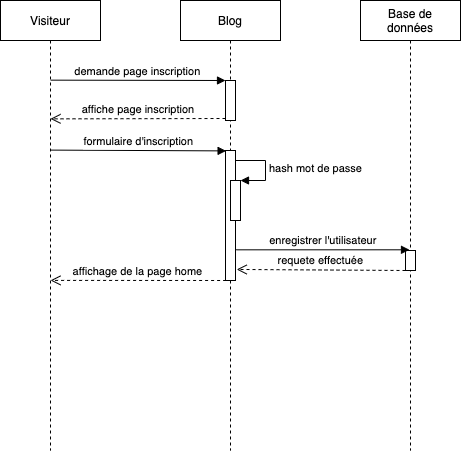

The diagram above was exported from draw.io. Its source (the exported page's mxGraphModel, read from the mxfile embedded in the PNG):
<mxGraphModel dx="1113" dy="552" grid="1" gridSize="10" guides="1" tooltips="1" connect="1" arrows="1" fold="1" page="1" pageScale="1" pageWidth="850" pageHeight="1100" math="0" shadow="0">
  <root>
    <mxCell id="0" />
    <mxCell id="1" parent="0" />
    <mxCell id="3nuBFxr9cyL0pnOWT2aG-1" value="Visiteur" style="shape=umlLifeline;perimeter=lifelinePerimeter;container=1;collapsible=0;recursiveResize=0;rounded=0;shadow=0;strokeWidth=1;" parent="1" vertex="1">
      <mxGeometry x="120" y="80" width="100" height="450" as="geometry" />
    </mxCell>
    <mxCell id="3nuBFxr9cyL0pnOWT2aG-5" value="Blog" style="shape=umlLifeline;perimeter=lifelinePerimeter;container=1;collapsible=0;recursiveResize=0;rounded=0;shadow=0;strokeWidth=1;" parent="1" vertex="1">
      <mxGeometry x="300" y="80" width="100" height="450" as="geometry" />
    </mxCell>
    <mxCell id="3nuBFxr9cyL0pnOWT2aG-6" value="" style="points=[];perimeter=orthogonalPerimeter;rounded=0;shadow=0;strokeWidth=1;" parent="3nuBFxr9cyL0pnOWT2aG-5" vertex="1">
      <mxGeometry x="45" y="80" width="10" height="40" as="geometry" />
    </mxCell>
    <mxCell id="FZydWcAFuvDNgIfoWtnf-8" value="" style="points=[];perimeter=orthogonalPerimeter;rounded=0;shadow=0;strokeWidth=1;" vertex="1" parent="3nuBFxr9cyL0pnOWT2aG-5">
      <mxGeometry x="45" y="150" width="10" height="130" as="geometry" />
    </mxCell>
    <mxCell id="3nuBFxr9cyL0pnOWT2aG-7" value="affiche page inscription" style="verticalAlign=bottom;endArrow=open;dashed=1;endSize=8;exitX=0;exitY=0.95;shadow=0;strokeWidth=1;entryX=0.5;entryY=0.263;entryDx=0;entryDy=0;entryPerimeter=0;" parent="1" source="3nuBFxr9cyL0pnOWT2aG-6" target="3nuBFxr9cyL0pnOWT2aG-1" edge="1">
      <mxGeometry relative="1" as="geometry">
        <mxPoint x="174.9999999999999" y="198" as="targetPoint" />
      </mxGeometry>
    </mxCell>
    <mxCell id="3nuBFxr9cyL0pnOWT2aG-8" value="demande page inscription" style="verticalAlign=bottom;endArrow=block;entryX=0;entryY=0;shadow=0;strokeWidth=1;exitX=0.502;exitY=0.177;exitDx=0;exitDy=0;exitPerimeter=0;" parent="1" source="3nuBFxr9cyL0pnOWT2aG-1" target="3nuBFxr9cyL0pnOWT2aG-6" edge="1">
      <mxGeometry relative="1" as="geometry">
        <mxPoint x="174.9999999999999" y="160.00000000000006" as="sourcePoint" />
      </mxGeometry>
    </mxCell>
    <mxCell id="FZydWcAFuvDNgIfoWtnf-1" value="Base de &#10;données" style="shape=umlLifeline;perimeter=lifelinePerimeter;container=1;collapsible=0;recursiveResize=0;rounded=0;shadow=0;strokeWidth=1;" vertex="1" parent="1">
      <mxGeometry x="480" y="80" width="100" height="450" as="geometry" />
    </mxCell>
    <mxCell id="FZydWcAFuvDNgIfoWtnf-2" value="" style="points=[];perimeter=orthogonalPerimeter;rounded=0;shadow=0;strokeWidth=1;" vertex="1" parent="FZydWcAFuvDNgIfoWtnf-1">
      <mxGeometry x="45" y="250" width="10" height="20" as="geometry" />
    </mxCell>
    <mxCell id="FZydWcAFuvDNgIfoWtnf-7" value="formulaire d'inscription" style="verticalAlign=bottom;endArrow=block;entryX=0;entryY=0;shadow=0;strokeWidth=1;exitX=0.494;exitY=0.264;exitDx=0;exitDy=0;exitPerimeter=0;" edge="1" parent="1">
      <mxGeometry relative="1" as="geometry">
        <mxPoint x="169.99999999999986" y="229.60000000000005" as="sourcePoint" />
        <mxPoint x="345.5999999999999" y="230.40000000000006" as="targetPoint" />
      </mxGeometry>
    </mxCell>
    <mxCell id="FZydWcAFuvDNgIfoWtnf-11" value="affichage de la page home" style="verticalAlign=bottom;endArrow=open;dashed=1;endSize=8;exitX=0.06;exitY=1;shadow=0;strokeWidth=1;exitDx=0;exitDy=0;exitPerimeter=0;entryX=0.5;entryY=0.622;entryDx=0;entryDy=0;entryPerimeter=0;" edge="1" parent="1" source="FZydWcAFuvDNgIfoWtnf-8" target="3nuBFxr9cyL0pnOWT2aG-1">
      <mxGeometry relative="1" as="geometry">
        <mxPoint x="169.99999999999997" y="269.6" as="targetPoint" />
        <mxPoint x="338.6600000000001" y="269.96000000000004" as="sourcePoint" />
      </mxGeometry>
    </mxCell>
    <mxCell id="FZydWcAFuvDNgIfoWtnf-15" value="" style="html=1;points=[];perimeter=orthogonalPerimeter;" vertex="1" parent="1">
      <mxGeometry x="350" y="260" width="10" height="40" as="geometry" />
    </mxCell>
    <mxCell id="FZydWcAFuvDNgIfoWtnf-16" value="hash mot de passe" style="edgeStyle=orthogonalEdgeStyle;html=1;align=left;spacingLeft=2;endArrow=block;rounded=0;entryX=1;entryY=0;" edge="1" target="FZydWcAFuvDNgIfoWtnf-15" parent="1">
      <mxGeometry relative="1" as="geometry">
        <mxPoint x="355" y="240" as="sourcePoint" />
        <Array as="points">
          <mxPoint x="385" y="240" />
        </Array>
      </mxGeometry>
    </mxCell>
    <mxCell id="FZydWcAFuvDNgIfoWtnf-17" value="enregistrer l'utilisateur" style="verticalAlign=bottom;endArrow=block;shadow=0;strokeWidth=1;exitX=1.071;exitY=0.764;exitDx=0;exitDy=0;exitPerimeter=0;entryX=0.49;entryY=0.554;entryDx=0;entryDy=0;entryPerimeter=0;" edge="1" parent="1" source="FZydWcAFuvDNgIfoWtnf-8" target="FZydWcAFuvDNgIfoWtnf-1">
      <mxGeometry relative="1" as="geometry">
        <mxPoint x="360" y="320" as="sourcePoint" />
        <mxPoint x="525" y="320" as="targetPoint" />
      </mxGeometry>
    </mxCell>
    <mxCell id="FZydWcAFuvDNgIfoWtnf-20" value="requete effectuée" style="verticalAlign=bottom;endArrow=open;dashed=1;endSize=8;shadow=0;strokeWidth=1;entryX=1.119;entryY=0.915;entryDx=0;entryDy=0;entryPerimeter=0;" edge="1" parent="1" target="FZydWcAFuvDNgIfoWtnf-8">
      <mxGeometry relative="1" as="geometry">
        <mxPoint x="360" y="349.99999999999994" as="targetPoint" />
        <mxPoint x="525" y="349.99999999999994" as="sourcePoint" />
      </mxGeometry>
    </mxCell>
  </root>
</mxGraphModel>